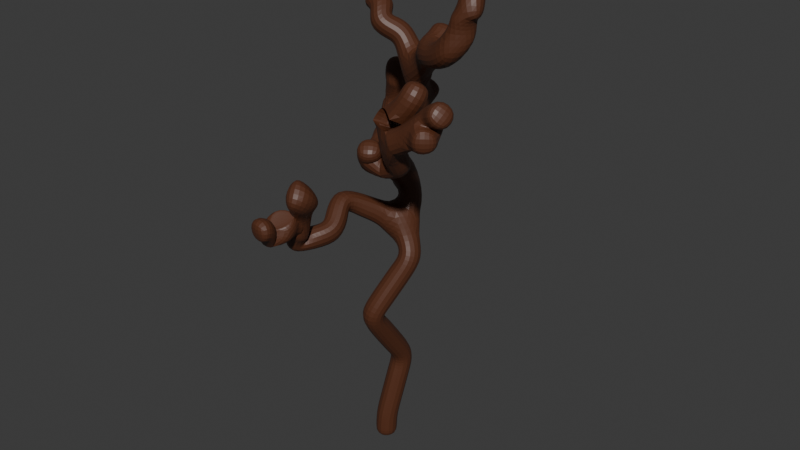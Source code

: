 # Source: arbolSeco3.blend  (saved by Blender 4.1.23; exported with 4.5.12 LTS)
import bpy
from mathutils import Matrix  # noqa: F401  (used for matrix-valued properties, if any)

bpy.ops.wm.read_factory_settings(use_empty=True)
scene = bpy.context.scene
scene.name = 'Scene'

# ---- collections
col_collection = bpy.data.collections.new('Collection'); scene.collection.children.link(col_collection)

# ---- materials (node trees are filled in below, after node groups)
mat_tronco_002 = bpy.data.materials.new('tronco.002')
mat_tronco_002.use_transparent_shadow = False

# ---- material node trees
mat_tronco_002.use_nodes = True; mat_tronco_002.node_tree.nodes.clear()
_N = mat_tronco_002.node_tree.nodes; _L = mat_tronco_002.node_tree.links
n0 = _N.new('ShaderNodeBsdfPrincipled'); n0.name = 'Principled BSDF'; n0.location = (10, 300)
n0.inputs[0].default_value = (0.0919, 0.02906, 0.01204, 1.0)
n1 = _N.new('ShaderNodeOutputMaterial'); n1.name = 'Material Output'; n1.location = (300, 300)
_L.new(n0.outputs[0], n1.inputs[0])
n1.is_active_output = True

# ---- world
world_world = bpy.data.worlds.new('World'); scene.world = world_world
world_world.use_nodes = True; world_world.node_tree.nodes.clear()
_N = world_world.node_tree.nodes; _L = world_world.node_tree.links
n0 = _N.new('ShaderNodeOutputWorld'); n0.name = 'World Output'; n0.location = (300, 300)
n1 = _N.new('ShaderNodeBackground'); n1.name = 'Background'; n1.location = (10, 300)
n1.inputs[0].default_value = (0.05088, 0.05088, 0.05088, 1.0)
_L.new(n1.outputs[0], n0.inputs[0])
n0.is_active_output = True
world_world.color = (0.05088, 0.05088, 0.05088)
world_world.use_sun_shadow = False
world_world.sun_shadow_jitter_overblur = 0.0

# ---- meshes
me_cube_001 = bpy.data.meshes.new('Cube.001')
me_cube_001.from_pydata([(0.0, 0.0, -1.15), (-1.692, 1.448, 6.39), (-1.103, 1.712, 6.729), (-0.897, 1.385, 6.182), (0.05215, 0.256, 5.783), (-0.3477, -0.6098, 4.922), (-0.3081, -0.2236, 4.237), (-0.2057, 0.7065, 2.373), (-1.694, 2.058, 6.971), (-2.512, 1.966, 7.393), (-0.3286, -0.715, 6.761), (-0.5024, -0.3318, 7.417), (-0.1471, -0.4286, 8.045), (-1.178, -0.08891, 7.988), (-1.117, -0.465, 8.424), (-1.924, 0.1765, 9.539), (0.292, -0.2066, 8.271), (-1.243, 0.2455, 8.073), (-1.638, 0.4126, 8.088), (0.9453, -0.9517, 5.435), (1.217, -1.705, 5.388), (1.832, -2.245, 5.253), (0.418, 0.8253, 4.905), (0.1655, 1.347, 4.43), (0.5846, 2.028, 4.331), (-0.7049, -0.01751, 3.636), (-0.2015, -0.3542, 0.9322), (-0.0166, -0.02225, -0.5596), (-2.389, 0.2514, 9.789), (-2.141, 0.09669, 9.495), (-2.421, 0.5866, 9.235), (-1.903, 0.4075, 8.421), (-2.186, 0.6738, 8.471), (-2.168, 0.3748, 8.788), (-2.17, 0.4432, 8.959), (-2.232, 0.3343, 9.159), (-2.859, 2.332, 7.41), (-2.67, 1.874, 7.693), (-3.066, 2.117, 7.909), (-1.848, 1.763, 7.495), (-2.174, 1.801, 7.855), (-2.153, 1.561, 8.101), (0.3539, -0.4667, 8.554), (0.825, -0.5363, 8.554), (-0.3082, -0.9169, 6.803), (-0.3644, -1.096, 6.983), (1.275, -1.904, 6.03), (1.15, -1.75, 6.345), (1.218, -1.891, 6.538), (1.07, -1.68, 6.728), (0.9534, -1.492, 6.751), (0.9812, -1.582, 7.029), (1.805, -2.47, 5.56), (1.932, -2.779, 5.474), (1.923, -2.556, 5.28), (2.021, -2.658, 5.077), (2.106, -2.997, 5.151), (2.08, -2.662, 4.898), (0.3688, 1.995, 4.795), (0.3694, 2.415, 4.947), (0.06839, 2.245, 5.517), (-0.0379, 2.073, 5.698), (-0.04098, 2.566, 5.79), (0.2887, 2.555, 5.132), (0.4573, 2.773, 4.834), (0.338, 2.979, 5.107), (0.3778, 3.178, 5.063)], [(29, 15), (13, 14), (11, 13), (11, 12), (10, 11), (4, 10), (8, 9), (1, 8), (3, 1), (3, 2), (4, 3), (5, 4), (6, 5), (25, 6), (26, 7), (12, 16), (13, 17), (17, 18), (5, 19), (19, 20), (20, 21), (6, 22), (22, 23), (23, 24), (7, 25), (0, 27), (29, 28), (35, 29), (35, 30), (18, 31), (31, 32), (31, 33), (33, 34), (34, 35), (9, 36), (9, 37), (37, 38), (8, 39), (39, 40), (40, 41), (16, 42), (42, 43), (10, 44), (44, 45), (20, 46), (46, 47), (47, 48), (47, 49), (49, 50), (49, 51), (21, 52), (52, 53), (21, 54), (54, 55), (55, 56), (55, 57), (24, 58), (58, 59), (58, 60), (60, 61), (60, 62), (59, 63), (59, 64), (64, 65), (65, 66), (27, 26)], [])
_uv = me_cube_001.uv_layers.new(name='UVMap')
_uv.uv.foreach_set('vector', [])
me_cube_001.materials.append(mat_tronco_002)
me_cube_001.update()

# ---- objects
ob_cube_2126 = bpy.data.objects.new('Cube.2126', me_cube_001)

# ---- transforms, parenting, visibility, modifiers, constraints
ob_cube_2126.location = (-2.559, 1.374, 3.049)
ob_cube_2126.rotation_euler = (0.0, -0.0, 3.142)
ob_cube_2126.scale = (3.126, 3.126, 3.126)
_m = ob_cube_2126.modifiers.new('Skin', 'SKIN')
_m = ob_cube_2126.modifiers.new('Subdivision', 'SUBSURF')
_m.levels = 2

# ---- collection membership
col_collection.objects.link(ob_cube_2126)

# ---- scene / render settings (as saved in the file)
scene.frame_start = 1; scene.frame_end = 250; scene.frame_set(1)
scene.render.engine = 'BLENDER_EEVEE_NEXT'
scene.cycles.sampling_pattern = 'TABULATED_SOBOL'
scene.eevee.ray_tracing_options.trace_max_roughness = 0.0
bpy.context.view_layer.update()

# ---- added for rendering (the .blend has no active camera and no usable light): camera, sun
cam_auto = bpy.data.cameras.new('AutoCamera')
cam_auto.lens = 50.0
cam_auto.sensor_width = 36.0
cam_auto.clip_end = 1000.0
ob_auto_camera = bpy.data.objects.new('AutoCamera', cam_auto)
scene.collection.objects.link(ob_auto_camera)
ob_auto_camera.location = (38.4128, -46.2651, 48.0648)
ob_auto_camera.rotation_euler = (1.09748, -7.21219e-08, 0.694738)
scene.camera = ob_auto_camera
light_auto_sun = bpy.data.lights.new('AutoSun', 'SUN')
light_auto_sun.energy = 3.0
light_auto_sun.angle = 0.0523599
ob_auto_sun = bpy.data.objects.new('AutoSun', light_auto_sun)
scene.collection.objects.link(ob_auto_sun)
ob_auto_sun.rotation_euler = (0.872665, 0.174533, 0.523599)
bpy.context.view_layer.update()
